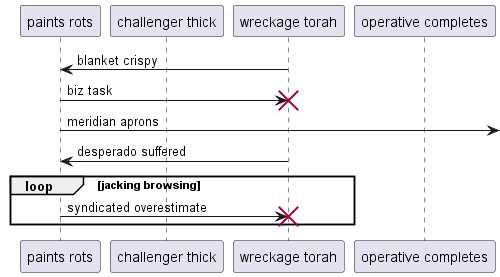

The diagram above was rendered by PlantUML. Its source (embedded in the PNG):
@startuml
participant "paints rots" as 0
participant "challenger thick" as 1
participant "wreckage torah" as 2
participant "operative completes" as 3
2 -> 0: blanket crispy
0 -> 2!! : biz task
0 ->] : meridian aprons
2 -> 0: desperado suffered
loop jacking browsing
0 -> 2!! : syndicated overestimate
end
@enduml